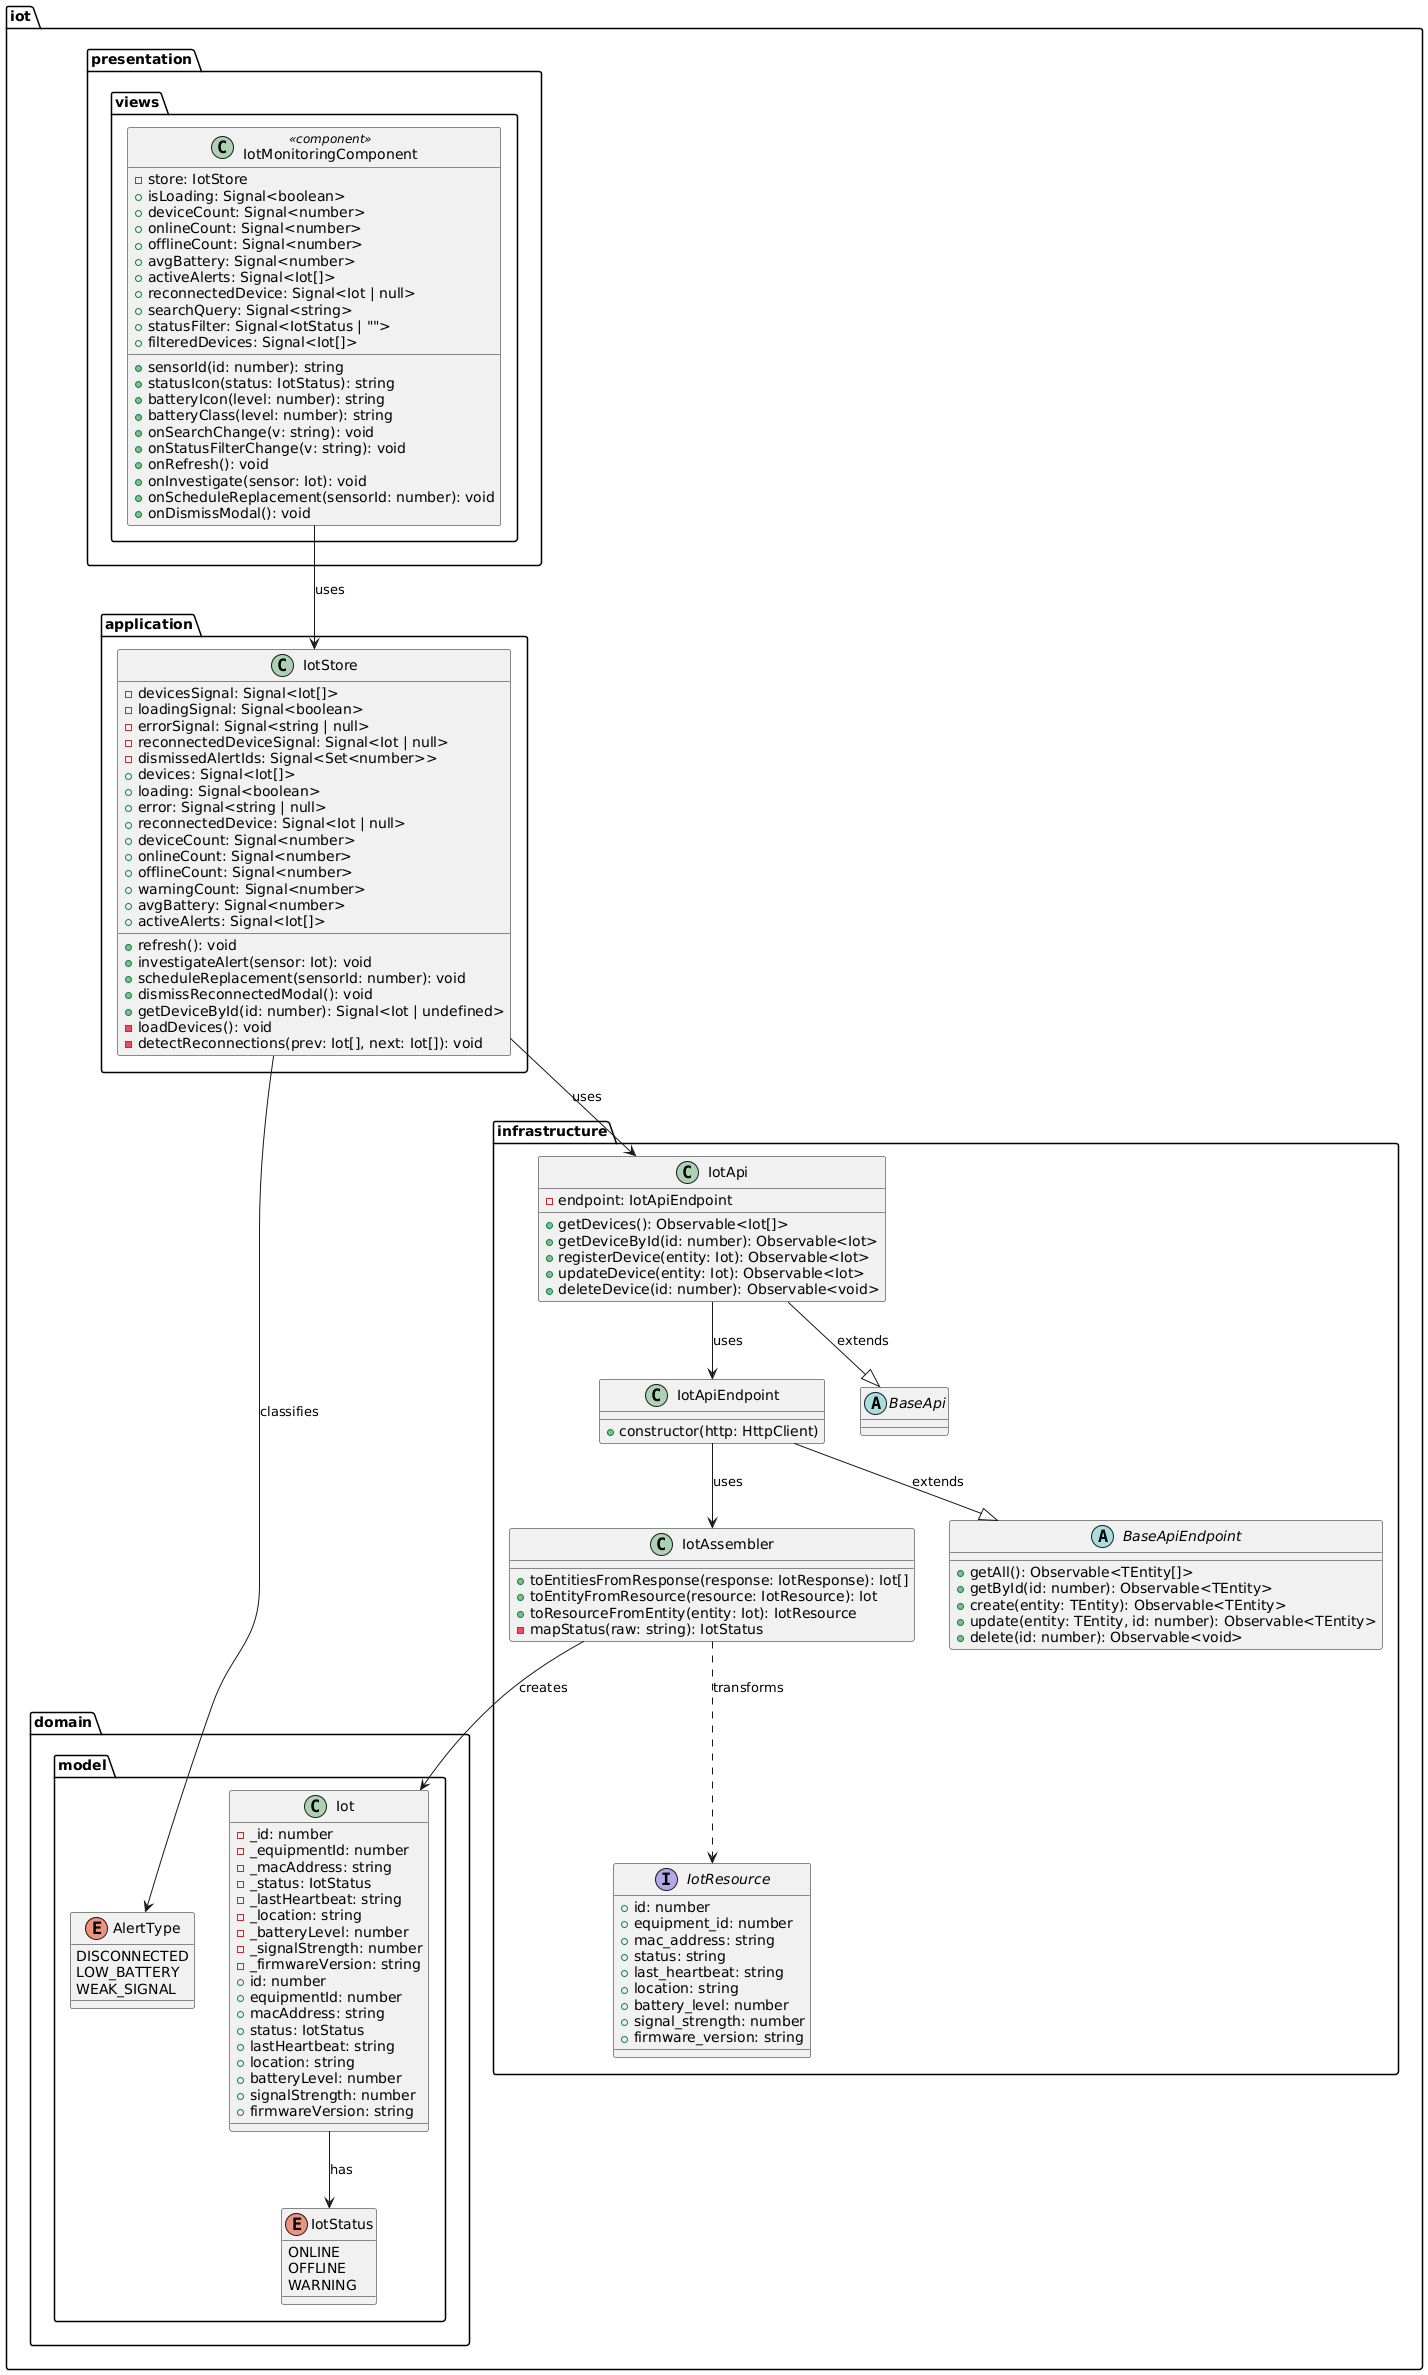

The diagram above was rendered by PlantUML. Its source (embedded in the PNG):
@startuml
package "iot.domain.model" {
  class Iot {
    - _id: number
    - _equipmentId: number
    - _macAddress: string
    - _status: IotStatus
    - _lastHeartbeat: string
    - _location: string
    - _batteryLevel: number
    - _signalStrength: number
    - _firmwareVersion: string
    + id: number
    + equipmentId: number
    + macAddress: string
    + status: IotStatus
    + lastHeartbeat: string
    + location: string
    + batteryLevel: number
    + signalStrength: number
    + firmwareVersion: string
  }

  enum IotStatus {
    ONLINE
    OFFLINE
    WARNING
  }

  enum AlertType {
    DISCONNECTED
    LOW_BATTERY
    WEAK_SIGNAL
  }
}

package "iot.application" {
  class IotStore {
    - devicesSignal: Signal<Iot[]>
    - loadingSignal: Signal<boolean>
    - errorSignal: Signal<string | null>
    - reconnectedDeviceSignal: Signal<Iot | null>
    - dismissedAlertIds: Signal<Set<number>>
    + devices: Signal<Iot[]>
    + loading: Signal<boolean>
    + error: Signal<string | null>
    + reconnectedDevice: Signal<Iot | null>
    + deviceCount: Signal<number>
    + onlineCount: Signal<number>
    + offlineCount: Signal<number>
    + warningCount: Signal<number>
    + avgBattery: Signal<number>
    + activeAlerts: Signal<Iot[]>
    + refresh(): void
    + investigateAlert(sensor: Iot): void
    + scheduleReplacement(sensorId: number): void
    + dismissReconnectedModal(): void
    + getDeviceById(id: number): Signal<Iot | undefined>
    - loadDevices(): void
    - detectReconnections(prev: Iot[], next: Iot[]): void
  }
}

package "iot.infrastructure" {
  interface IotResource {
    + id: number
    + equipment_id: number
    + mac_address: string
    + status: string
    + last_heartbeat: string
    + location: string
    + battery_level: number
    + signal_strength: number
    + firmware_version: string
  }

  class IotAssembler {
    + toEntitiesFromResponse(response: IotResponse): Iot[]
    + toEntityFromResource(resource: IotResource): Iot
    + toResourceFromEntity(entity: Iot): IotResource
    - mapStatus(raw: string): IotStatus
  }

  class IotApiEndpoint {
    + constructor(http: HttpClient)
  }

  class IotApi {
    - endpoint: IotApiEndpoint
    + getDevices(): Observable<Iot[]>
    + getDeviceById(id: number): Observable<Iot>
    + registerDevice(entity: Iot): Observable<Iot>
    + updateDevice(entity: Iot): Observable<Iot>
    + deleteDevice(id: number): Observable<void>
  }

  abstract class BaseApi {
  }

  abstract class BaseApiEndpoint {
    + getAll(): Observable<TEntity[]>
    + getById(id: number): Observable<TEntity>
    + create(entity: TEntity): Observable<TEntity>
    + update(entity: TEntity, id: number): Observable<TEntity>
    + delete(id: number): Observable<void>
  }
}

package "iot.presentation.views" {
  class IotMonitoringComponent <<component>> {
    - store: IotStore
    + isLoading: Signal<boolean>
    + deviceCount: Signal<number>
    + onlineCount: Signal<number>
    + offlineCount: Signal<number>
    + avgBattery: Signal<number>
    + activeAlerts: Signal<Iot[]>
    + reconnectedDevice: Signal<Iot | null>
    + searchQuery: Signal<string>
    + statusFilter: Signal<IotStatus | "">
    + filteredDevices: Signal<Iot[]>
    + sensorId(id: number): string
    + statusIcon(status: IotStatus): string
    + batteryIcon(level: number): string
    + batteryClass(level: number): string
    + onSearchChange(v: string): void
    + onStatusFilterChange(v: string): void
    + onRefresh(): void
    + onInvestigate(sensor: Iot): void
    + onScheduleReplacement(sensorId: number): void
    + onDismissModal(): void
  }
}

IotApi --|> BaseApi : extends
IotApiEndpoint --|> BaseApiEndpoint : extends
IotApi --> IotApiEndpoint : uses
IotApiEndpoint --> IotAssembler : uses
IotStore --> IotApi : uses
IotAssembler ..> IotResource : transforms
IotAssembler --> Iot : creates
IotMonitoringComponent --> IotStore : uses
Iot --> IotStatus : has
IotStore --> AlertType : classifies
@enduml